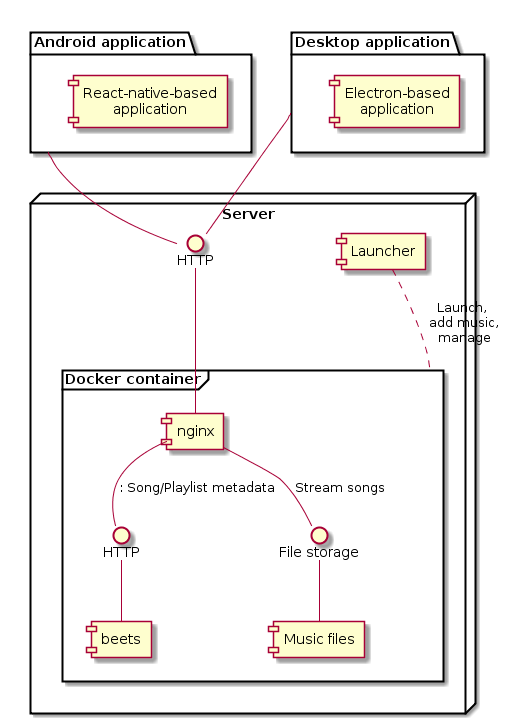

The diagram above was rendered by PlantUML. Its source (embedded in the PNG):
@startuml
package "Android application" as android {
    component [React-native-based \n application]
}

package "Desktop application" as desktop {
    component [Electron-based \n application]
}

node "Server" {
    [Launcher] as cli
    interface "HTTP" as exposedHttp
    
    frame "Docker container" as docker {
        [nginx]
        interface "HTTP" as unexposedHttp
        [beets]
        interface "File storage" as storage
        [Music files] as music
    }
} 

cli .. docker: Launch,\n add music,\n manage

desktop--exposedHttp
android--exposedHttp

exposedHttp--nginx
nginx--unexposedHttp: : Song/Playlist metadata
unexposedHttp--beets

nginx--storage: Stream songs
storage--music
@enduml